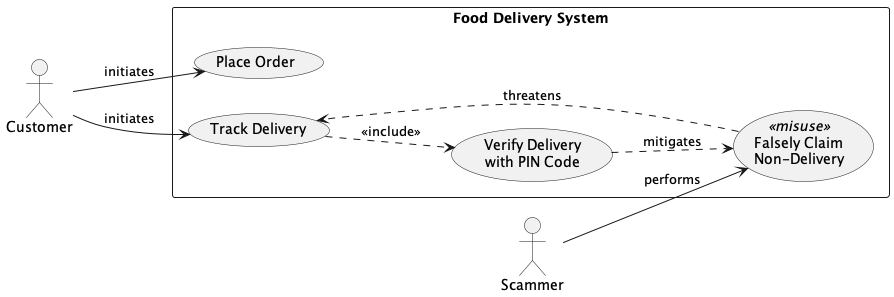

The diagram above was rendered by PlantUML. Its source (embedded in the PNG):
@startuml
left to right direction
skinparam packageStyle rectangle

actor Customer as customer
actor Scammer as scammer

rectangle "Food Delivery System" {
  usecase "Place Order" as UC_PlaceOrder
  usecase "Track Delivery" as UC_TrackDelivery
  usecase "Verify Delivery\nwith PIN Code" as UC_VerifyPIN

  ' Misuse case (shown as a use case stereotyped as misuse)
  usecase "Falsely Claim\nNon-Delivery" as MU_ClaimNonDelivery <<misuse>>
}

' Legitimate interactions
customer --> UC_PlaceOrder : initiates
customer --> UC_TrackDelivery : initiates

' Include security use case
UC_TrackDelivery ..> UC_VerifyPIN : <<include>>

' Misactor interaction
scammer --> MU_ClaimNonDelivery : performs

' Threatens relationship (misuse -> threatened use case)
MU_ClaimNonDelivery ..> UC_TrackDelivery : threatens

' Mitigates relationship (security use case -> misuse)
UC_VerifyPIN ..> MU_ClaimNonDelivery : mitigates

@enduml